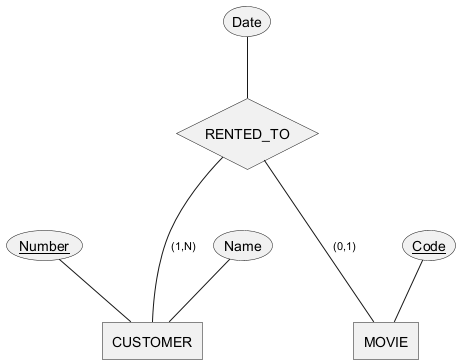

The diagram above was rendered by PlantUML. Its source (embedded in the PNG):
@startchen

entity CUSTOMER {
  Number <<key>>
  Name
}

entity MOVIE {
  Code <<key>>
}

relationship RENTED_TO {
  Date
}

RENTED_TO -(1,N)- CUSTOMER
RENTED_TO -(0,1)- MOVIE

@endchen